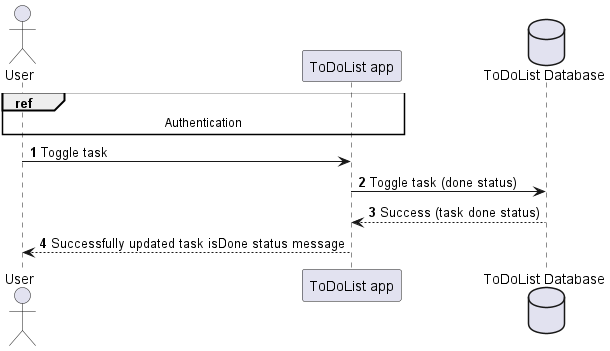

The diagram above was rendered by PlantUML. Its source (embedded in the PNG):
@startuml
'https://plantuml.com/sequence-diagram

autonumber

actor User
participant ToDoList as "ToDoList app"
database Database as "ToDoList Database"

ref over ToDoList, User
  Authentication
end ref

User -> ToDoList: Toggle task

ToDoList -> Database: Toggle task (done status)

Database --> ToDoList: Success (task done status)
ToDoList --> User: Successfully updated task isDone status message

@enduml